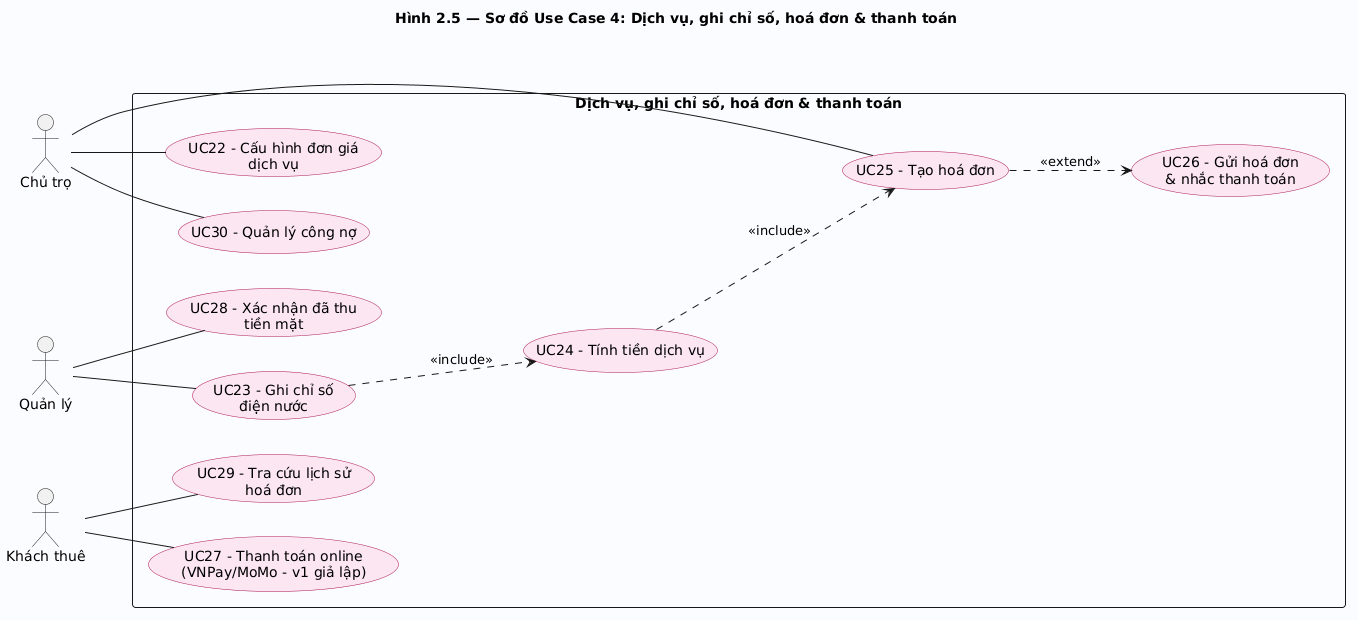

The diagram above was rendered by PlantUML. Its source (embedded in the PNG):
@startuml
title Hình 2.5 — Sơ đồ Use Case 4: Dịch vụ, ghi chỉ số, hoá đơn & thanh toán

left to right direction
skinparam packageStyle rectangle
skinparam shadowing false
skinparam usecase {
  BackgroundColor #FBE6F1
  BorderColor #AD1457
}

actor "Chủ trọ"     as Owner
actor "Quản lý"     as Manager
actor "Khách thuê"  as Tenant

rectangle "Dịch vụ, ghi chỉ số, hoá đơn & thanh toán" #FAFCFF {
  ' --- Cấu hình ---
  usecase "UC22 - Cấu hình đơn giá\ndịch vụ"             as B1

  ' --- Ghi chỉ số & tính tiền ---
  usecase "UC23 - Ghi chỉ số\nđiện nước"                 as B2
  usecase "UC24 - Tính tiền dịch vụ"                     as B3

  ' --- Hoá đơn ---
  usecase "UC25 - Tạo hoá đơn"                           as B4
  usecase "UC26 - Gửi hoá đơn\n& nhắc thanh toán"        as B5

  ' --- Thanh toán ---
  usecase "UC27 - Thanh toán online\n(VNPay/MoMo - v1 giả lập)" as B6
  usecase "UC28 - Xác nhận đã thu\ntiền mặt"             as B7
  usecase "UC29 - Tra cứu lịch sử\nhoá đơn"              as B8
  usecase "UC30 - Quản lý công nợ"                       as B9
}

Owner   -- B1
Owner   -- B4
Owner   -- B9
Manager -- B2
Manager -- B7
Tenant  -- B6
Tenant  -- B8

B2 ..> B3 : <<include>>
B3 ..> B4 : <<include>>
B4 ..> B5 : <<extend>>
@enduml